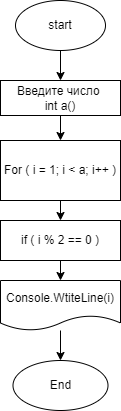

The diagram above was exported from draw.io. Its source (the exported page's mxGraphModel, read from the mxfile embedded in the PNG):
<mxGraphModel dx="372" dy="473" grid="1" gridSize="10" guides="1" tooltips="1" connect="1" arrows="1" fold="1" page="1" pageScale="1" pageWidth="827" pageHeight="1169" math="0" shadow="0">
  <root>
    <mxCell id="0" />
    <mxCell id="1" parent="0" />
    <mxCell id="5" value="" style="edgeStyle=none;html=1;" edge="1" parent="1" source="2" target="4">
      <mxGeometry relative="1" as="geometry" />
    </mxCell>
    <mxCell id="2" value="start" style="ellipse;whiteSpace=wrap;html=1;" parent="1" vertex="1">
      <mxGeometry x="230" y="40" width="90" height="50" as="geometry" />
    </mxCell>
    <mxCell id="7" value="" style="edgeStyle=none;html=1;" edge="1" parent="1" source="4" target="6">
      <mxGeometry relative="1" as="geometry" />
    </mxCell>
    <mxCell id="4" value="Введите число&amp;nbsp;&lt;br&gt;int a()" style="whiteSpace=wrap;html=1;" vertex="1" parent="1">
      <mxGeometry x="215" y="120" width="120" height="35" as="geometry" />
    </mxCell>
    <mxCell id="9" value="" style="edgeStyle=none;html=1;" edge="1" parent="1" source="6" target="8">
      <mxGeometry relative="1" as="geometry" />
    </mxCell>
    <mxCell id="6" value="For ( i = 1; i &amp;lt; a; i++ )" style="whiteSpace=wrap;html=1;" vertex="1" parent="1">
      <mxGeometry x="215" y="180" width="120" height="60" as="geometry" />
    </mxCell>
    <mxCell id="13" value="" style="edgeStyle=none;html=1;" edge="1" parent="1" source="8" target="12">
      <mxGeometry relative="1" as="geometry" />
    </mxCell>
    <mxCell id="8" value="if ( i % 2 == 0 )&lt;br&gt;" style="whiteSpace=wrap;html=1;" vertex="1" parent="1">
      <mxGeometry x="215" y="260" width="120" height="40" as="geometry" />
    </mxCell>
    <mxCell id="15" value="" style="edgeStyle=none;html=1;" edge="1" parent="1" source="12" target="14">
      <mxGeometry relative="1" as="geometry" />
    </mxCell>
    <mxCell id="12" value="Console.WtiteLine(i)" style="shape=document;whiteSpace=wrap;html=1;boundedLbl=1;" vertex="1" parent="1">
      <mxGeometry x="215" y="320" width="120" height="50" as="geometry" />
    </mxCell>
    <mxCell id="14" value="End" style="ellipse;whiteSpace=wrap;html=1;" vertex="1" parent="1">
      <mxGeometry x="227.5" y="400" width="95" height="50" as="geometry" />
    </mxCell>
  </root>
</mxGraphModel>